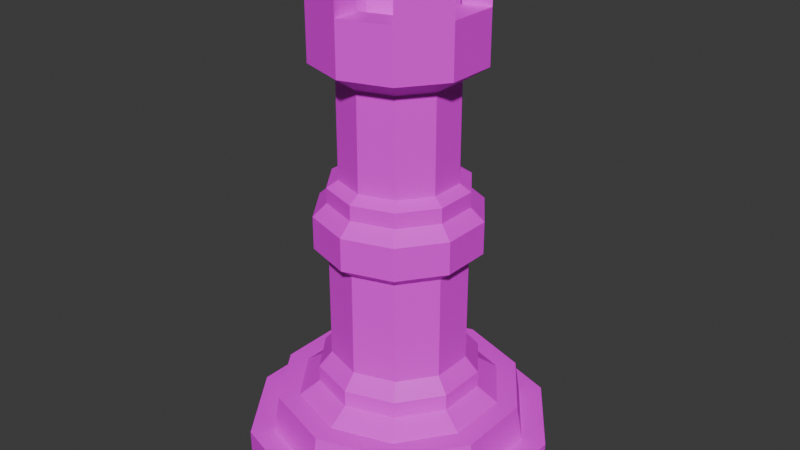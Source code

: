 # Source: BlackRook.blend  (saved by Blender 4.5.91; exported with 4.5.12 LTS)
import bpy
from mathutils import Matrix  # noqa: F401  (used for matrix-valued properties, if any)

bpy.ops.wm.read_factory_settings(use_empty=True)
scene = bpy.context.scene
scene.name = 'Scene'

# ---- collections
col_collection = bpy.data.collections.new('Collection'); scene.collection.children.link(col_collection)

# ---- images (referenced by path relative to the original .blend; pixels are not part of the script)
import os
ASSET_DIR = os.environ.get("B2B_ASSET_DIR", "")  # directory of the original .blend (textures are referenced by path, not embedded)
HERE = os.path.dirname(os.path.abspath(__file__))  # packed textures are extracted next to this script under _unpacked/

def load_image(name, relpath, width, height, colorspace="sRGB"):
    """Load a texture the original file referenced (path relative to the .blend, or extracted next to this script)."""
    p = next((c for c in (os.path.join(HERE, relpath), os.path.join(ASSET_DIR, relpath)) if relpath and os.path.exists(c)), "")
    if p:
        img = bpy.data.images.load(p, check_existing=True)
        img.name = name
    else:  # same state as the original file: an image datablock whose file is absent (Cycles renders it pink)
        img = bpy.data.images.new(name, width, height)
        img.source = "FILE"
        img.filepath = "//" + (relpath or name)
    img.colorspace_settings.name = colorspace
    return img
img_imphenziapalette01_png = load_image('ImphenziaPalette01.png', 'ImphenziaPalette01.png', 1024, 1024, 'sRGB')

# ---- materials (node trees are filled in below, after node groups)
mat_material_001 = bpy.data.materials.new('Material.001')
mat_material_001.use_transparent_shadow = False

# ---- material node trees
mat_material_001.use_nodes = True; mat_material_001.node_tree.nodes.clear()
_N = mat_material_001.node_tree.nodes; _L = mat_material_001.node_tree.links
n0 = _N.new('ShaderNodeBsdfPrincipled'); n0.name = 'Principled BSDF'; n0.location = (10, 300)
n1 = _N.new('ShaderNodeOutputMaterial'); n1.name = 'Material Output'; n1.location = (300, 300)
n2 = _N.new('ShaderNodeTexImage'); n2.name = 'Image Texture'; n2.location = (-460, 98)
n2.image = img_imphenziapalette01_png
n2.interpolation = 'Closest'
_L.new(n0.outputs[0], n1.inputs[0])
_L.new(n2.outputs[0], n0.inputs[0])
n1.is_active_output = True

# ---- world
world_world = bpy.data.worlds.new('World'); scene.world = world_world
world_world.use_nodes = True; world_world.node_tree.nodes.clear()
_N = world_world.node_tree.nodes; _L = world_world.node_tree.links
n0 = _N.new('ShaderNodeOutputWorld'); n0.name = 'World Output'; n0.location = (300, 300)
n1 = _N.new('ShaderNodeBackground'); n1.name = 'Background'; n1.location = (10, 300)
n1.inputs[0].default_value = (0.05088, 0.05088, 0.05088, 1.0)
_L.new(n1.outputs[0], n0.inputs[0])
n0.is_active_output = True
world_world.color = (0.05088, 0.05088, 0.05088)
world_world.use_sun_shadow = False
world_world.sun_shadow_jitter_overblur = 0.0

# ---- meshes
me_cube_033 = bpy.data.meshes.new('Cube.033')
me_cube_033.from_pydata([(-0.7462, 0.1611, 0.07954), (-0.5, 0.08107, 0.07954), (-0.8984, 0.3705, 0.07954), (-0.8984, 0.6295, 0.07954), (-0.7462, 0.8389, 0.07954), (-0.5, 0.9189, 0.07954), (-0.2538, 0.8389, 0.07954), (-0.1016, 0.6295, 0.07954), (-0.1016, 0.3705, 0.07954), (-0.2538, 0.1611, 0.07954), (-0.2926, 0.2146, 0.07954), (-0.2538, 0.1611, 0.0), (-0.1644, 0.391, 0.07954), (-0.1016, 0.3705, 0.0), (-0.1644, 0.609, 0.07954), (-0.1016, 0.6295, 0.0), (-0.2926, 0.7854, 0.07954), (-0.2538, 0.8389, 0.0), (-0.5, 0.8528, 0.07954), (-0.5, 0.9189, 0.0), (-0.7074, 0.7854, 0.07954), (-0.7462, 0.8389, 0.0), (-0.8356, 0.609, 0.07954), (-0.8984, 0.6295, 0.0), (-0.8356, 0.391, 0.07954), (-0.8984, 0.3705, 0.0), (-0.7074, 0.2146, 0.07954), (-0.7462, 0.1611, 0.0), (-0.5, 0.1472, 0.07954), (-0.5, 0.08107, 0.0), (-0.3355, 0.2735, 0.179), (-0.2338, 0.4135, 0.179), (-0.2338, 0.5865, 0.179), (-0.3355, 0.7265, 0.179), (-0.5, 0.7799, 0.179), (-0.6645, 0.7265, 0.179), (-0.7662, 0.5865, 0.179), (-0.7662, 0.4135, 0.179), (-0.5, 0.2201, 0.179), (-0.6645, 0.2735, 0.179), (-0.3021, 0.2277, 0.179), (-0.1799, 0.396, 0.179), (-0.1799, 0.604, 0.179), (-0.3021, 0.7723, 0.179), (-0.5, 0.1634, 0.179), (-0.5, 0.8366, 0.179), (-0.6979, 0.7723, 0.179), (-0.8201, 0.604, 0.179), (-0.8201, 0.396, 0.179), (-0.6979, 0.2277, 0.179), (-0.3557, 0.5469, 1.254), (-0.3557, 0.4531, 1.254), (-0.4108, 0.3773, 1.254), (-0.5892, 0.6227, 1.254), (-0.6443, 0.5469, 1.254), (-0.6443, 0.4531, 1.254), (-0.5, 0.3483, 1.254), (-0.5892, 0.3773, 1.254), (-0.5, 0.6517, 1.254), (-0.4108, 0.6227, 1.254), (-0.632, 0.3183, 1.112), (-0.7136, 0.4306, 1.112), (-0.7136, 0.5694, 1.112), (-0.632, 0.6817, 1.112), (-0.5, 0.7246, 1.112), (-0.5, 0.2754, 1.112), (-0.368, 0.6817, 1.112), (-0.2864, 0.5694, 1.112), (-0.2864, 0.4306, 1.112), (-0.368, 0.3183, 1.112), (-0.3495, 0.5489, 1.068), (-0.3495, 0.4511, 1.068), (-0.407, 0.3719, 1.068), (-0.593, 0.6281, 1.068), (-0.6505, 0.5489, 1.068), (-0.6505, 0.4511, 1.068), (-0.5, 0.3417, 1.068), (-0.593, 0.3719, 1.068), (-0.5, 0.6583, 1.068), (-0.407, 0.6281, 1.068), (-0.593, 0.3719, 0.8048), (-0.6505, 0.4511, 0.8048), (-0.6505, 0.5489, 0.8048), (-0.593, 0.6281, 0.8048), (-0.5, 0.6583, 0.8048), (-0.5, 0.3417, 0.8048), (-0.407, 0.6281, 0.8048), (-0.3495, 0.5489, 0.8048), (-0.3495, 0.4511, 0.8048), (-0.407, 0.3719, 0.8048), (-0.3205, 0.5583, 0.7857), (-0.3205, 0.4417, 0.7857), (-0.389, 0.3473, 0.7857), (-0.611, 0.6527, 0.7857), (-0.6795, 0.5583, 0.7857), (-0.6795, 0.4417, 0.7857), (-0.5, 0.3112, 0.7857), (-0.611, 0.3473, 0.7857), (-0.5, 0.6888, 0.7857), (-0.389, 0.6527, 0.7857), (-0.611, 0.3473, 0.7443), (-0.6795, 0.4417, 0.7443), (-0.6795, 0.5583, 0.7443), (-0.611, 0.6527, 0.7443), (-0.5, 0.6888, 0.7443), (-0.5, 0.3112, 0.7443), (-0.389, 0.6527, 0.7443), (-0.3205, 0.5583, 0.7443), (-0.3205, 0.4417, 0.7443), (-0.389, 0.3473, 0.7443), (-0.2856, 0.5697, 0.7106), (-0.2856, 0.4303, 0.7106), (-0.3675, 0.3176, 0.7106), (-0.6325, 0.6824, 0.7106), (-0.7144, 0.5697, 0.7106), (-0.7144, 0.4303, 0.7106), (-0.5, 0.2745, 0.7106), (-0.6325, 0.3176, 0.7106), (-0.5, 0.7255, 0.7106), (-0.3675, 0.6824, 0.7106), (-0.6325, 0.3176, 0.6206), (-0.7144, 0.4303, 0.6206), (-0.7144, 0.5697, 0.6206), (-0.6325, 0.6824, 0.6206), (-0.5, 0.7255, 0.6206), (-0.5, 0.2745, 0.6206), (-0.3675, 0.6824, 0.6206), (-0.2856, 0.5697, 0.6206), (-0.2856, 0.4303, 0.6206), (-0.3675, 0.3176, 0.6206), (-0.3217, 0.5579, 0.5908), (-0.3217, 0.4421, 0.5908), (-0.3898, 0.3484, 0.5908), (-0.6102, 0.6516, 0.5908), (-0.6783, 0.5579, 0.5908), (-0.6783, 0.4421, 0.5908), (-0.5, 0.3126, 0.5908), (-0.6102, 0.3484, 0.5908), (-0.5, 0.6874, 0.5908), (-0.3898, 0.6516, 0.5908), (-0.6102, 0.3484, 0.3038), (-0.6783, 0.4421, 0.3038), (-0.6783, 0.5579, 0.3038), (-0.6102, 0.6516, 0.3038), (-0.5, 0.6874, 0.3038), (-0.5, 0.3126, 0.3038), (-0.3898, 0.6516, 0.3038), (-0.3217, 0.5579, 0.3038), (-0.3217, 0.4421, 0.3038), (-0.3898, 0.3484, 0.3038), (-0.2879, 0.5689, 0.2628), (-0.2879, 0.4311, 0.2628), (-0.3689, 0.3196, 0.2628), (-0.6311, 0.6804, 0.2628), (-0.7121, 0.5689, 0.2628), (-0.7121, 0.4311, 0.2628), (-0.5, 0.277, 0.2628), (-0.6311, 0.3196, 0.2628), (-0.5, 0.723, 0.2628), (-0.3689, 0.6804, 0.2628), (-0.6311, 0.3196, 0.2176), (-0.7121, 0.4311, 0.2176), (-0.7121, 0.5689, 0.2176), (-0.6311, 0.6804, 0.2176), (-0.5, 0.723, 0.2176), (-0.5, 0.277, 0.2176), (-0.3689, 0.6804, 0.2176), (-0.2879, 0.5689, 0.2176), (-0.2879, 0.4311, 0.2176), (-0.3689, 0.3196, 0.2176), (-0.368, 0.3183, 1.254), (-0.2864, 0.4306, 1.254), (-0.2864, 0.5694, 1.254), (-0.368, 0.6817, 1.254), (-0.5, 0.2754, 1.254), (-0.5, 0.7246, 1.254), (-0.632, 0.6817, 1.254), (-0.7136, 0.5694, 1.254), (-0.7136, 0.4306, 1.254), (-0.632, 0.3183, 1.254), (-0.4108, 0.3773, 1.152), (-0.3557, 0.4531, 1.152), (-0.3557, 0.5469, 1.152), (-0.4108, 0.6227, 1.152), (-0.5, 0.3483, 1.152), (-0.5, 0.6517, 1.152), (-0.5892, 0.6227, 1.152), (-0.6443, 0.5469, 1.152), (-0.6443, 0.4531, 1.152), (-0.5892, 0.3773, 1.152), (-0.368, 0.3183, 1.319), (-0.2864, 0.4306, 1.319), (-0.2864, 0.5694, 1.319), (-0.368, 0.6817, 1.319), (-0.5, 0.7246, 1.319), (-0.632, 0.6817, 1.319), (-0.7136, 0.5694, 1.319), (-0.7136, 0.4306, 1.319), (-0.632, 0.3183, 1.319), (-0.5, 0.2754, 1.319), (-0.4108, 0.3773, 1.319), (-0.3557, 0.4531, 1.319), (-0.3557, 0.5469, 1.319), (-0.4108, 0.6227, 1.319), (-0.5, 0.6517, 1.319), (-0.5892, 0.6227, 1.319), (-0.6443, 0.5469, 1.319), (-0.6443, 0.4531, 1.319), (-0.5892, 0.3773, 1.319), (-0.5, 0.3483, 1.319)], [], [(26, 28, 44, 49), (11, 9, 1, 29), (22, 20, 4, 3), (13, 8, 9, 11), (24, 22, 3, 2), (28, 26, 0, 1), (29, 1, 0, 27), (26, 24, 2, 0), (25, 2, 3, 23), (22, 24, 48, 47), (20, 18, 5, 4), (15, 7, 8, 13), (16, 18, 45, 43), (18, 16, 6, 5), (17, 6, 7, 15), (20, 22, 47, 46), (16, 14, 7, 6), (21, 4, 5, 19), (23, 3, 4, 21), (10, 28, 1, 9), (19, 5, 6, 17), (14, 12, 8, 7), (12, 10, 9, 8), (27, 0, 2, 25), (28, 10, 40, 44), (29, 27, 25, 23, 21, 19, 17, 15, 13, 11), (14, 16, 43, 42), (24, 26, 49, 48), (18, 20, 46, 45), (10, 12, 41, 40), (12, 14, 42, 41), (31, 30, 40, 41), (33, 32, 42, 43), (32, 31, 41, 42), (30, 38, 44, 40), (35, 34, 45, 46), (36, 35, 46, 47), (37, 36, 47, 48), (39, 37, 48, 49), (38, 39, 49, 44), (34, 33, 43, 45), (63, 62, 177, 176), (68, 67, 172, 171), (66, 64, 175, 173), (62, 61, 178, 177), (65, 69, 170, 174), (69, 68, 171, 170), (61, 60, 179, 178), (64, 63, 176, 175), (67, 66, 173, 172), (53, 54, 187, 186), (77, 76, 65, 60), (70, 79, 66, 67), (78, 73, 63, 64), (75, 77, 60, 61), (72, 71, 68, 69), (76, 72, 69, 65), (74, 75, 61, 62), (79, 78, 64, 66), (71, 70, 67, 68), (60, 65, 174, 179), (84, 83, 73, 78), (87, 86, 79, 70), (80, 85, 76, 77), (83, 82, 74, 73), (88, 87, 70, 71), (86, 84, 78, 79), (82, 81, 75, 74), (85, 89, 72, 76), (89, 88, 71, 72), (73, 74, 62, 63), (91, 90, 87, 88), (93, 94, 82, 83), (97, 96, 85, 80), (90, 99, 86, 87), (98, 93, 83, 84), (95, 97, 80, 81), (92, 91, 88, 89), (96, 92, 89, 85), (94, 95, 81, 82), (81, 80, 77, 75), (109, 108, 91, 92), (101, 100, 97, 95), (104, 103, 93, 98), (107, 106, 99, 90), (100, 105, 96, 97), (103, 102, 94, 93), (108, 107, 90, 91), (106, 104, 98, 99), (102, 101, 95, 94), (99, 98, 84, 86), (114, 115, 101, 102), (119, 118, 104, 106), (111, 110, 107, 108), (113, 114, 102, 103), (117, 116, 105, 100), (110, 119, 106, 107), (118, 113, 103, 104), (115, 117, 100, 101), (112, 111, 108, 109), (105, 109, 92, 96), (122, 121, 115, 114), (125, 129, 112, 116), (129, 128, 111, 112), (121, 120, 117, 115), (124, 123, 113, 118), (127, 126, 119, 110), (120, 125, 116, 117), (123, 122, 114, 113), (128, 127, 110, 111), (116, 112, 109, 105), (135, 137, 120, 121), (132, 131, 128, 129), (136, 132, 129, 125), (134, 135, 121, 122), (139, 138, 124, 126), (131, 130, 127, 128), (133, 134, 122, 123), (137, 136, 125, 120), (130, 139, 126, 127), (126, 124, 118, 119), (143, 142, 134, 133), (148, 147, 130, 131), (146, 144, 138, 139), (142, 141, 135, 134), (145, 149, 132, 136), (149, 148, 131, 132), (141, 140, 137, 135), (144, 143, 133, 138), (147, 146, 139, 130), (138, 133, 123, 124), (150, 159, 146, 147), (158, 153, 143, 144), (155, 157, 140, 141), (152, 151, 148, 149), (156, 152, 149, 145), (154, 155, 141, 142), (159, 158, 144, 146), (151, 150, 147, 148), (153, 154, 142, 143), (140, 145, 136, 137), (160, 165, 156, 157), (165, 169, 152, 156), (169, 168, 151, 152), (166, 164, 158, 159), (164, 163, 153, 158), (162, 161, 155, 154), (167, 166, 159, 150), (163, 162, 154, 153), (161, 160, 157, 155), (157, 156, 145, 140), (31, 32, 167, 168), (35, 36, 162, 163), (39, 38, 165, 160), (32, 33, 166, 167), (34, 35, 163, 164), (37, 39, 160, 161), (30, 31, 168, 169), (38, 30, 169, 165), (36, 37, 161, 162), (168, 167, 150, 151), (33, 34, 164, 166), (178, 55, 207, 197), (171, 51, 201, 191), (50, 51, 171, 172), (52, 56, 174, 170), (54, 177, 196, 206), (54, 53, 176, 177), (58, 175, 194, 204), (57, 55, 178, 179), (59, 50, 202, 203), (58, 59, 173, 175), (180, 181, 182, 183, 185, 186, 187, 188, 189, 184), (51, 50, 182, 181), (59, 58, 185, 183), (54, 55, 188, 187), (56, 52, 180, 184), (52, 51, 181, 180), (55, 57, 189, 188), (58, 53, 186, 185), (50, 59, 183, 182), (57, 56, 184, 189), (201, 200, 190, 191), (203, 202, 192, 193), (205, 204, 194, 195), (207, 206, 196, 197), (209, 208, 198, 199), (175, 176, 195, 194), (52, 170, 190, 200), (53, 58, 204, 205), (57, 179, 198, 208), (173, 59, 203, 193), (177, 178, 197, 196), (50, 172, 192, 202), (55, 54, 206, 207), (174, 56, 209, 199), (170, 171, 191, 190), (51, 52, 200, 201), (179, 174, 199, 198), (176, 53, 205, 195), (172, 173, 193, 192), (56, 57, 208, 209)])
_uv = me_cube_033.uv_layers.new(name='UVMap')
_uv.uv.foreach_set('vector', [0.8193, 0.4275, 0.8193, 0.4275, 0.8193, 0.4275, 0.8193, 0.4275, 0.8193, 0.4275, 0.8193, 0.4275, 0.8193, 0.4275, 0.8193, 0.4275, 0.8193, 0.4275, 0.8193, 0.4275, 0.8193, 0.4275, 0.8193, 0.4275, 0.8193, 0.4275, 0.8193, 0.4275, 0.8193, 0.4275, 0.8193, 0.4275, 0.8193, 0.4275, 0.8193, 0.4275, 0.8193, 0.4275, 0.8193, 0.4275, 0.8193, 0.4275, 0.8193, 0.4275, 0.8193, 0.4275, 0.8193, 0.4275, 0.8193, 0.4275, 0.8193, 0.4275, 0.8193, 0.4275, 0.8193, 0.4275, 0.8193, 0.4275, 0.8193, 0.4275, 0.8193, 0.4275, 0.8193, 0.4275, 0.8193, 0.4275, 0.8193, 0.4275, 0.8193, 0.4275, 0.8193, 0.4275, 0.8193, 0.4275, 0.8193, 0.4275, 0.8193, 0.4275, 0.8193, 0.4275, 0.8193, 0.4275, 0.8193, 0.4275, 0.8193, 0.4275, 0.8193, 0.4275, 0.8193, 0.4275, 0.8193, 0.4275, 0.8193, 0.4275, 0.8193, 0.4275, 0.8193, 0.4275, 0.8193, 0.4275, 0.8193, 0.4275, 0.8193, 0.4275, 0.8193, 0.4275, 0.8193, 0.4275, 0.8193, 0.4275, 0.8193, 0.4275, 0.8193, 0.4275, 0.8193, 0.4275, 0.8193, 0.4275, 0.8193, 0.4275, 0.8193, 0.4275, 0.8193, 0.4275, 0.8193, 0.4275, 0.8193, 0.4275, 0.8193, 0.4275, 0.8193, 0.4275, 0.8193, 0.4275, 0.8193, 0.4275, 0.8193, 0.4275, 0.8193, 0.4275, 0.8193, 0.4275, 0.8193, 0.4275, 0.8193, 0.4275, 0.8193, 0.4275, 0.8193, 0.4275, 0.8193, 0.4275, 0.8193, 0.4275, 0.8193, 0.4275, 0.8193, 0.4275, 0.8193, 0.4275, 0.8193, 0.4275, 0.8193, 0.4275, 0.8193, 0.4275, 0.8193, 0.4275, 0.8193, 0.4275, 0.8193, 0.4275, 0.8193, 0.4275, 0.8193, 0.4275, 0.8193, 0.4275, 0.8193, 0.4275, 0.8193, 0.4275, 0.8193, 0.4275, 0.8193, 0.4275, 0.8193, 0.4275, 0.8193, 0.4275, 0.8193, 0.4275, 0.8193, 0.4275, 0.8193, 0.4275, 0.8193, 0.4275, 0.8193, 0.4275, 0.8193, 0.4275, 0.8193, 0.4275, 0.8193, 0.4275, 0.8193, 0.4275, 0.8193, 0.4275, 0.8193, 0.4275, 0.8193, 0.4275, 0.8193, 0.4275, 0.8193, 0.4275, 0.8193, 0.4275, 0.8193, 0.4275, 0.8193, 0.4275, 0.8193, 0.4275, 0.8193, 0.4275, 0.8193, 0.4275, 0.8193, 0.4275, 0.8193, 0.4275, 0.8193, 0.4275, 0.8193, 0.4275, 0.8193, 0.4275, 0.8193, 0.4275, 0.8193, 0.4275, 0.8193, 0.4275, 0.8193, 0.4275, 0.8193, 0.4275, 0.8193, 0.4275, 0.8193, 0.4275, 0.8193, 0.4275, 0.8193, 0.4275, 0.8193, 0.4275, 0.8193, 0.4275, 0.8193, 0.4275, 0.8193, 0.4275, 0.8193, 0.4275, 0.8193, 0.4275, 0.8193, 0.4275, 0.8193, 0.4275, 0.8193, 0.4275, 0.8193, 0.4275, 0.8193, 0.4275, 0.8193, 0.4275, 0.8193, 0.4275, 0.8193, 0.4275, 0.8193, 0.4275, 0.8193, 0.4275, 0.8193, 0.4275, 0.8193, 0.4275, 0.8193, 0.4275, 0.8193, 0.4275, 0.8193, 0.4275, 0.8193, 0.4275, 0.8193, 0.4275, 0.8193, 0.4275, 0.8193, 0.4275, 0.8193, 0.4275, 0.8193, 0.4275, 0.8193, 0.4275, 0.8193, 0.4275, 0.8193, 0.4275, 0.8193, 0.4275, 0.8193, 0.4275, 0.8193, 0.4275, 0.8193, 0.4275, 0.8193, 0.4275, 0.8193, 0.4275, 0.8193, 0.4275, 0.8193, 0.4275, 0.8193, 0.4275, 0.8193, 0.4275, 0.8193, 0.4275, 0.8193, 0.4275, 0.8193, 0.4275, 0.8193, 0.4275, 0.8193, 0.4275, 0.8193, 0.4275, 0.8193, 0.4275, 0.8193, 0.4275, 0.8193, 0.4275, 0.8193, 0.4275, 0.8193, 0.4275, 0.8193, 0.4275, 0.8193, 0.4275, 0.8193, 0.4275, 0.8193, 0.4275, 0.8193, 0.4275, 0.8193, 0.4275, 0.8193, 0.4275, 0.8193, 0.4275, 0.8193, 0.4275, 0.8193, 0.4275, 0.8193, 0.4275, 0.8193, 0.4275, 0.8193, 0.4275, 0.8193, 0.4275, 0.8193, 0.4275, 0.8193, 0.4275, 0.8193, 0.4275, 0.8193, 0.4275, 0.8193, 0.4275, 0.8193, 0.4275, 0.8193, 0.4275, 0.8193, 0.4275, 0.8193, 0.4275, 0.8193, 0.4275, 0.8193, 0.4275, 0.8193, 0.4275, 0.8193, 0.4275, 0.8193, 0.4275, 0.8193, 0.4275, 0.8193, 0.4275, 0.8193, 0.4275, 0.8193, 0.4275, 0.8193, 0.4275, 0.8193, 0.4275, 0.8193, 0.4275, 0.8193, 0.4275, 0.8193, 0.4275, 0.8193, 0.4275, 0.8193, 0.4275, 0.8193, 0.4275, 0.8193, 0.4275, 0.8193, 0.4275, 0.8193, 0.4275, 0.8193, 0.4275, 0.8193, 0.4275, 0.8193, 0.4275, 0.8193, 0.4275, 0.8193, 0.4275, 0.8193, 0.4275, 0.8193, 0.4275, 0.8193, 0.4275, 0.8193, 0.4275, 0.8193, 0.4275, 0.8193, 0.4275, 0.8193, 0.4275, 0.8193, 0.4275, 0.8193, 0.4275, 0.8193, 0.4275, 0.8193, 0.4275, 0.8193, 0.4275, 0.8193, 0.4275, 0.8193, 0.4275, 0.8193, 0.4275, 0.8193, 0.4275, 0.8193, 0.4275, 0.8193, 0.4275, 0.8193, 0.4275, 0.8193, 0.4275, 0.8193, 0.4275, 0.8193, 0.4275, 0.8193, 0.4275, 0.8193, 0.4275, 0.8193, 0.4275, 0.8193, 0.4275, 0.8193, 0.4275, 0.8193, 0.4275, 0.8193, 0.4275, 0.8193, 0.4275, 0.8193, 0.4275, 0.8193, 0.4275, 0.8193, 0.4275, 0.8193, 0.4275, 0.8193, 0.4275, 0.8193, 0.4275, 0.8193, 0.4275, 0.8193, 0.4275, 0.8193, 0.4275, 0.8193, 0.4275, 0.8193, 0.4275, 0.8193, 0.4275, 0.8193, 0.4275, 0.8193, 0.4275, 0.8193, 0.4275, 0.8193, 0.4275, 0.8193, 0.4275, 0.8193, 0.4275, 0.8193, 0.4275, 0.8193, 0.4275, 0.8193, 0.4275, 0.8193, 0.4275, 0.8193, 0.4275, 0.8193, 0.4275, 0.8193, 0.4275, 0.8193, 0.4275, 0.8193, 0.4275, 0.8193, 0.4275, 0.8193, 0.4275, 0.8193, 0.4275, 0.8193, 0.4275, 0.8193, 0.4275, 0.8193, 0.4275, 0.8193, 0.4275, 0.8193, 0.4275, 0.8193, 0.4275, 0.8193, 0.4275, 0.8193, 0.4275, 0.8193, 0.4275, 0.8193, 0.4275, 0.8193, 0.4275, 0.8193, 0.4275, 0.8193, 0.4275, 0.8193, 0.4275, 0.8193, 0.4275, 0.8193, 0.4275, 0.8193, 0.4275, 0.8193, 0.4275, 0.8193, 0.4275, 0.8193, 0.4275, 0.8193, 0.4275, 0.8193, 0.4275, 0.8193, 0.4275, 0.8193, 0.4275, 0.8193, 0.4275, 0.8193, 0.4275, 0.8193, 0.4275, 0.8193, 0.4275, 0.8193, 0.4275, 0.8193, 0.4275, 0.8193, 0.4275, 0.8193, 0.4275, 0.8193, 0.4275, 0.8193, 0.4275, 0.8193, 0.4275, 0.8193, 0.4275, 0.8193, 0.4275, 0.8193, 0.4275, 0.8193, 0.4275, 0.8193, 0.4275, 0.8193, 0.4275, 0.8193, 0.4275, 0.8193, 0.4275, 0.8193, 0.4275, 0.8193, 0.4275, 0.8193, 0.4275, 0.8193, 0.4275, 0.8193, 0.4275, 0.8193, 0.4275, 0.8193, 0.4275, 0.8193, 0.4275, 0.8193, 0.4275, 0.8193, 0.4275, 0.8193, 0.4275, 0.8193, 0.4275, 0.8193, 0.4275, 0.8193, 0.4275, 0.8193, 0.4275, 0.8193, 0.4275, 0.8193, 0.4275, 0.8193, 0.4275, 0.8193, 0.4275, 0.8193, 0.4275, 0.8193, 0.4275, 0.8193, 0.4275, 0.8193, 0.4275, 0.8193, 0.4275, 0.8193, 0.4275, 0.8193, 0.4275, 0.8193, 0.4275, 0.8193, 0.4275, 0.8193, 0.4275, 0.8193, 0.4275, 0.8193, 0.4275, 0.8193, 0.4275, 0.8193, 0.4275, 0.8193, 0.4275, 0.8193, 0.4275, 0.8193, 0.4275, 0.8193, 0.4275, 0.8193, 0.4275, 0.8193, 0.4275, 0.8193, 0.4275, 0.8193, 0.4275, 0.8193, 0.4275, 0.8193, 0.4275, 0.8193, 0.4275, 0.8193, 0.4275, 0.8193, 0.4275, 0.8193, 0.4275, 0.8193, 0.4275, 0.8193, 0.4275, 0.8193, 0.4275, 0.8193, 0.4275, 0.8193, 0.4275, 0.8193, 0.4275, 0.8193, 0.4275, 0.8193, 0.4275, 0.8193, 0.4275, 0.8193, 0.4275, 0.8193, 0.4275, 0.8193, 0.4275, 0.8193, 0.4275, 0.8193, 0.4275, 0.8193, 0.4275, 0.8193, 0.4275, 0.8193, 0.4275, 0.8193, 0.4275, 0.8193, 0.4275, 0.8193, 0.4275, 0.8193, 0.4275, 0.8193, 0.4275, 0.8193, 0.4275, 0.8193, 0.4275, 0.8193, 0.4275, 0.8193, 0.4275, 0.8193, 0.4275, 0.8193, 0.4275, 0.8193, 0.4275, 0.8193, 0.4275, 0.8193, 0.4275, 0.8193, 0.4275, 0.8193, 0.4275, 0.8193, 0.4275, 0.8193, 0.4275, 0.8193, 0.4275, 0.8193, 0.4275, 0.8193, 0.4275, 0.8193, 0.4275, 0.8193, 0.4275, 0.8193, 0.4275, 0.8193, 0.4275, 0.8193, 0.4275, 0.8193, 0.4275, 0.8193, 0.4275, 0.8193, 0.4275, 0.8193, 0.4275, 0.8193, 0.4275, 0.8193, 0.4275, 0.8193, 0.4275, 0.8193, 0.4275, 0.8193, 0.4275, 0.8193, 0.4275, 0.8193, 0.4275, 0.8193, 0.4275, 0.8193, 0.4275, 0.8193, 0.4275, 0.8193, 0.4275, 0.8193, 0.4275, 0.8193, 0.4275, 0.8193, 0.4275, 0.8193, 0.4275, 0.8193, 0.4275, 0.8193, 0.4275, 0.8193, 0.4275, 0.8193, 0.4275, 0.8193, 0.4275, 0.8193, 0.4275, 0.8193, 0.4275, 0.8193, 0.4275, 0.8193, 0.4275, 0.8193, 0.4275, 0.8193, 0.4275, 0.8193, 0.4275, 0.8193, 0.4275, 0.8193, 0.4275, 0.8193, 0.4275, 0.8193, 0.4275, 0.8193, 0.4275, 0.8193, 0.4275, 0.8193, 0.4275, 0.8193, 0.4275, 0.8193, 0.4275, 0.8193, 0.4275, 0.8193, 0.4275, 0.8193, 0.4275, 0.8193, 0.4275, 0.8193, 0.4275, 0.8193, 0.4275, 0.8193, 0.4275, 0.8193, 0.4275, 0.8193, 0.4275, 0.8193, 0.4275, 0.8193, 0.4275, 0.8193, 0.4275, 0.8193, 0.4275, 0.8193, 0.4275, 0.8193, 0.4275, 0.8193, 0.4275, 0.8193, 0.4275, 0.8193, 0.4275, 0.8193, 0.4275, 0.8193, 0.4275, 0.8193, 0.4275, 0.8193, 0.4275, 0.8193, 0.4275, 0.8193, 0.4275, 0.8193, 0.4275, 0.8193, 0.4275, 0.8193, 0.4275, 0.8193, 0.4275, 0.8193, 0.4275, 0.8193, 0.4275, 0.8193, 0.4275, 0.8193, 0.4275, 0.8193, 0.4275, 0.8193, 0.4275, 0.8193, 0.4275, 0.8193, 0.4275, 0.8193, 0.4275, 0.8193, 0.4275, 0.8193, 0.4275, 0.8193, 0.4275, 0.8193, 0.4275, 0.8193, 0.4275, 0.8193, 0.4275, 0.8193, 0.4275, 0.8193, 0.4275, 0.8193, 0.4275, 0.8193, 0.4275, 0.8193, 0.4275, 0.8193, 0.4275, 0.8193, 0.4275, 0.8193, 0.4275, 0.8193, 0.4275, 0.8193, 0.4275, 0.8193, 0.4275, 0.8193, 0.4275, 0.8193, 0.4275, 0.8193, 0.4275, 0.8193, 0.4275, 0.8193, 0.4275, 0.8193, 0.4275, 0.8193, 0.4275, 0.8193, 0.4275, 0.8193, 0.4275, 0.8193, 0.4275, 0.8193, 0.4275, 0.8193, 0.4275, 0.8193, 0.4275, 0.8193, 0.4275, 0.8193, 0.4275, 0.8193, 0.4275, 0.8193, 0.4275, 0.8193, 0.4275, 0.8193, 0.4275, 0.8193, 0.4275, 0.8193, 0.4275, 0.8193, 0.4275, 0.8193, 0.4275, 0.8193, 0.4275, 0.8193, 0.4275, 0.8193, 0.4275, 0.8193, 0.4275, 0.8193, 0.4275, 0.8193, 0.4275, 0.8193, 0.4275, 0.8193, 0.4275, 0.8193, 0.4275, 0.8193, 0.4275, 0.8193, 0.4275, 0.8193, 0.4275, 0.8193, 0.4275, 0.8193, 0.4275, 0.8193, 0.4275, 0.8193, 0.4275, 0.8193, 0.4275, 0.8193, 0.4275, 0.8193, 0.4275, 0.8193, 0.4275, 0.8193, 0.4275, 0.8193, 0.4275, 0.8193, 0.4275, 0.8193, 0.4275, 0.8193, 0.4275, 0.8193, 0.4275, 0.8193, 0.4275, 0.8193, 0.4275, 0.8193, 0.4275, 0.8193, 0.4275, 0.8193, 0.4275, 0.8193, 0.4275, 0.8193, 0.4275, 0.8193, 0.4275, 0.8193, 0.4275, 0.8193, 0.4275, 0.8193, 0.4275, 0.8193, 0.4275, 0.8193, 0.4275, 0.8193, 0.4275, 0.8193, 0.4275, 0.8193, 0.4275, 0.8193, 0.4275, 0.8193, 0.4275, 0.8193, 0.4275, 0.8193, 0.4275, 0.8193, 0.4275, 0.8193, 0.4275, 0.8193, 0.4275, 0.8193, 0.4275, 0.8193, 0.4275, 0.8193, 0.4275, 0.8193, 0.4275, 0.8193, 0.4275, 0.8193, 0.4275, 0.8193, 0.4275, 0.8193, 0.4275, 0.8193, 0.4275, 0.8193, 0.4275, 0.8193, 0.4275, 0.8193, 0.4275, 0.8193, 0.4275, 0.8193, 0.4275, 0.8193, 0.4275, 0.8193, 0.4275, 0.8193, 0.4275, 0.8193, 0.4275, 0.8193, 0.4275, 0.8193, 0.4275, 0.8193, 0.4275, 0.8193, 0.4275, 0.8193, 0.4275, 0.8193, 0.4275, 0.8193, 0.4275, 0.8193, 0.4275, 0.8193, 0.4275, 0.8193, 0.4275, 0.8193, 0.4275, 0.8193, 0.4275, 0.8193, 0.4275, 0.8193, 0.4275, 0.8193, 0.4275, 0.8193, 0.4275, 0.8193, 0.4275, 0.8193, 0.4275, 0.8193, 0.4275, 0.8193, 0.4275, 0.8193, 0.4275, 0.8193, 0.4275, 0.8193, 0.4275, 0.8193, 0.4275, 0.8193, 0.4275, 0.8193, 0.4275, 0.8193, 0.4275, 0.8193, 0.4275, 0.8193, 0.4275, 0.8193, 0.4275, 0.8193, 0.4275, 0.8193, 0.4275, 0.8193, 0.4275, 0.8193, 0.4275, 0.8193, 0.4275, 0.8193, 0.4275, 0.8193, 0.4275, 0.8193, 0.4275, 0.8193, 0.4275, 0.8193, 0.4275, 0.8193, 0.4275, 0.8193, 0.4275, 0.8193, 0.4275, 0.8193, 0.4275, 0.8193, 0.4275, 0.8193, 0.4275, 0.8193, 0.4275, 0.8193, 0.4275, 0.8193, 0.4275, 0.8193, 0.4275, 0.8193, 0.4275, 0.8193, 0.4275, 0.8193, 0.4275, 0.8193, 0.4275, 0.8193, 0.4275, 0.8193, 0.4275, 0.8193, 0.4275, 0.8193, 0.4275, 0.8193, 0.4275, 0.8193, 0.4275, 0.8193, 0.4275, 0.8193, 0.4275, 0.8193, 0.4275, 0.8193, 0.4275, 0.8193, 0.4275, 0.8193, 0.4275, 0.8193, 0.4275, 0.8193, 0.4275, 0.8193, 0.4275, 0.8193, 0.4275, 0.8193, 0.4275, 0.8193, 0.4275, 0.8193, 0.4275, 0.8193, 0.4275, 0.8193, 0.4275, 0.8193, 0.4275, 0.8193, 0.4275, 0.8193, 0.4275, 0.8193, 0.4275, 0.8193, 0.4275, 0.8193, 0.4275, 0.8193, 0.4275, 0.8193, 0.4275, 0.8193, 0.4275, 0.8193, 0.4275, 0.8193, 0.4275, 0.8193, 0.4275, 0.8193, 0.4275, 0.8193, 0.4275, 0.8193, 0.4275, 0.8193, 0.4275, 0.8193, 0.4275, 0.8193, 0.4275, 0.8193, 0.4275, 0.8193, 0.4275, 0.8193, 0.4275, 0.8193, 0.4275, 0.8193, 0.4275, 0.8193, 0.4275, 0.8193, 0.4275, 0.8193, 0.4275, 0.8193, 0.4275, 0.8193, 0.4275, 0.8193, 0.4275, 0.8193, 0.4275, 0.8193, 0.4275, 0.8193, 0.4275, 0.8193, 0.4275, 0.8193, 0.4275, 0.8193, 0.4275, 0.8193, 0.4275, 0.8193, 0.4275, 0.8193, 0.4275, 0.8193, 0.4275, 0.8193, 0.4275, 0.8193, 0.4275, 0.8193, 0.4275, 0.8193, 0.4275, 0.8193, 0.4275, 0.8193, 0.4275, 0.8193, 0.4275, 0.8193, 0.4275, 0.8193, 0.4275, 0.8193, 0.4275, 0.8193, 0.4275, 0.8193, 0.4275, 0.8193, 0.4275, 0.8193, 0.4275, 0.8193, 0.4275, 0.8193, 0.4275, 0.8193, 0.4275, 0.8193, 0.4275, 0.8193, 0.4275, 0.8193, 0.4275, 0.8193, 0.4275, 0.8193, 0.4275, 0.8193, 0.4275, 0.8193, 0.4275, 0.8193, 0.4275, 0.8193, 0.4275, 0.8193, 0.4275, 0.8193, 0.4275, 0.8193, 0.4275, 0.8193, 0.4275, 0.8193, 0.4275, 0.8193, 0.4275, 0.8193, 0.4275, 0.8193, 0.4275, 0.8193, 0.4275, 0.8193, 0.4275, 0.8193, 0.4275, 0.8193, 0.4275, 0.8193, 0.4275, 0.8193, 0.4275, 0.8193, 0.4275, 0.8193, 0.4275, 0.8193, 0.4275, 0.8193, 0.4275, 0.8193, 0.4275, 0.8193, 0.4275, 0.8193, 0.4275, 0.8193, 0.4275, 0.8193, 0.4275, 0.8193, 0.4275, 0.8193, 0.4275, 0.8193, 0.4275, 0.8193, 0.4275, 0.8193, 0.4275, 0.8193, 0.4275, 0.8193, 0.4275, 0.8193, 0.4275, 0.8193, 0.4275, 0.8193, 0.4275, 0.8193, 0.4275, 0.8193, 0.4275, 0.8193, 0.4275, 0.8193, 0.4275, 0.8193, 0.4275, 0.8193, 0.4275, 0.8193, 0.4275, 0.8193, 0.4275, 0.8193, 0.4275, 0.8193, 0.4275, 0.8193, 0.4275, 0.8193, 0.4275, 0.8193, 0.4275, 0.8193, 0.4275, 0.8193, 0.4275, 0.8193, 0.4275, 0.8193, 0.4275, 0.8193, 0.4275, 0.8193, 0.4275, 0.8193, 0.4275, 0.8193, 0.4275, 0.8193, 0.4275, 0.8193, 0.4275, 0.8193, 0.4275, 0.8193, 0.4275, 0.8193, 0.4275, 0.8193, 0.4275, 0.8193, 0.4275, 0.8193, 0.4275, 0.8193, 0.4275, 0.8193, 0.4275, 0.8193, 0.4275, 0.8193, 0.4275, 0.8193, 0.4275, 0.8193, 0.4275, 0.8193, 0.4275, 0.8193, 0.4275, 0.8193, 0.4275, 0.8193, 0.4275, 0.8193, 0.4275, 0.8193, 0.4275, 0.8193, 0.4275])
me_cube_033.materials.append(mat_material_001)
me_cube_033.update()

# ---- objects
ob_blackrook = bpy.data.objects.new('BlackRook', me_cube_033)

# ---- transforms, parenting, visibility, modifiers, constraints
ob_blackrook.location = (0.0, 0.0, 0.0)

# ---- collection membership
col_collection.objects.link(ob_blackrook)

# ---- scene / render settings (as saved in the file)
scene.frame_start = 1; scene.frame_end = 250; scene.frame_set(1)
scene.render.engine = 'BLENDER_EEVEE_NEXT'
scene.cycles.sampling_pattern = 'TABULATED_SOBOL'
scene.eevee.ray_tracing_options.trace_max_roughness = 0.0
bpy.context.view_layer.update()

# ---- added for rendering (the .blend has no active camera and no usable light): camera, sun
cam_auto = bpy.data.cameras.new('AutoCamera')
cam_auto.lens = 50.0
cam_auto.sensor_width = 36.0
cam_auto.clip_end = 1000.0
ob_auto_camera = bpy.data.objects.new('AutoCamera', cam_auto)
scene.collection.objects.link(ob_auto_camera)
ob_auto_camera.location = (1.12278, -1.44734, 1.95763)
ob_auto_camera.rotation_euler = (1.09748, -7.21219e-08, 0.694738)
scene.camera = ob_auto_camera
light_auto_sun = bpy.data.lights.new('AutoSun', 'SUN')
light_auto_sun.energy = 3.0
light_auto_sun.angle = 0.0523599
ob_auto_sun = bpy.data.objects.new('AutoSun', light_auto_sun)
scene.collection.objects.link(ob_auto_sun)
ob_auto_sun.rotation_euler = (0.872665, 0.174533, 0.523599)
bpy.context.view_layer.update()

